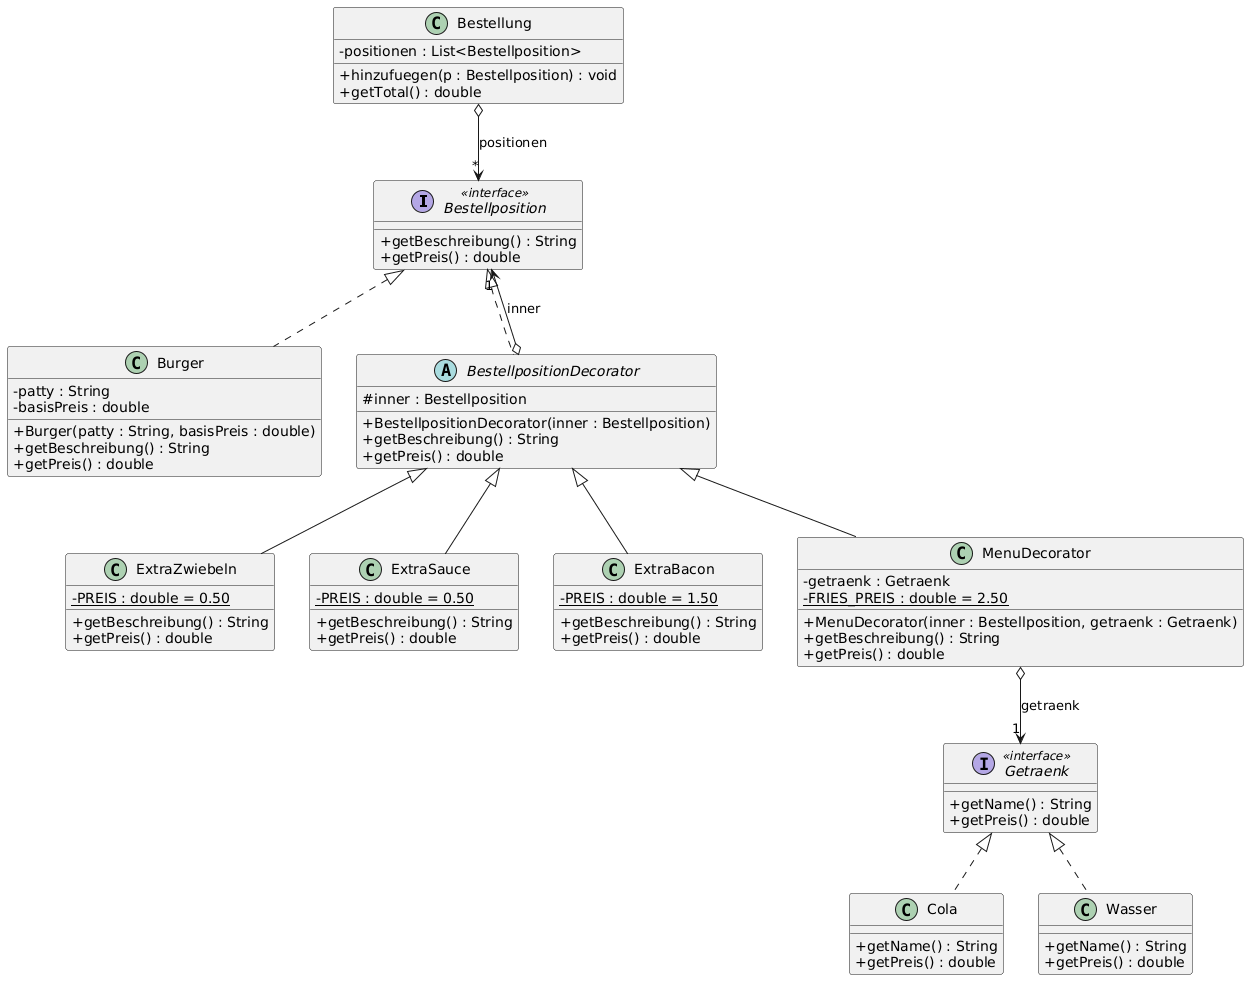

The diagram above was rendered by PlantUML. Its source (embedded in the PNG):
@startuml
skinparam classAttributeIconSize 0
skinparam shadowing false

' ---------- Interfaces ----------
interface Bestellposition <<interface>> {
  + getBeschreibung() : String
  + getPreis() : double
}

interface Getraenk <<interface>> {
  + getName() : String
  + getPreis() : double
}

' ---------- Basis (Component) ----------
class Burger {
  - patty : String
  - basisPreis : double
  + Burger(patty : String, basisPreis : double)
  + getBeschreibung() : String
  + getPreis() : double
}

' ---------- Decorator ----------
abstract class BestellpositionDecorator {
  # inner : Bestellposition
  + BestellpositionDecorator(inner : Bestellposition)
  + getBeschreibung() : String
  + getPreis() : double
}

class ExtraZwiebeln {
  - {static} PREIS : double = 0.50
  + getBeschreibung() : String
  + getPreis() : double
}

class ExtraSauce {
  - {static} PREIS : double = 0.50
  + getBeschreibung() : String
  + getPreis() : double
}

class ExtraBacon {
  - {static} PREIS : double = 1.50
  + getBeschreibung() : String
  + getPreis() : double
}

class MenuDecorator {
  - getraenk : Getraenk
  - {static} FRIES_PREIS : double = 2.50
  + MenuDecorator(inner : Bestellposition, getraenk : Getraenk)
  + getBeschreibung() : String
  + getPreis() : double
}

' ---------- Getränke ----------
class Cola {
  + getName() : String
  + getPreis() : double
}

class Wasser {
  + getName() : String
  + getPreis() : double
}

' ---------- Bestellung ----------
class Bestellung {
  - positionen : List<Bestellposition>
  + hinzufuegen(p : Bestellposition) : void
  + getTotal() : double
}

' ---------- IST-Beziehungen (Realisierung / Vererbung) ----------
Bestellposition <|.. Burger
Bestellposition <|.. BestellpositionDecorator
BestellpositionDecorator <|-- ExtraZwiebeln
BestellpositionDecorator <|-- ExtraSauce
BestellpositionDecorator <|-- ExtraBacon
BestellpositionDecorator <|-- MenuDecorator
Getraenk <|.. Cola
Getraenk <|.. Wasser

' ---------- HAT-Beziehungen ----------
BestellpositionDecorator o--> "1" Bestellposition : inner
MenuDecorator o--> "1" Getraenk : getraenk
Bestellung o--> "*" Bestellposition : positionen
@enduml